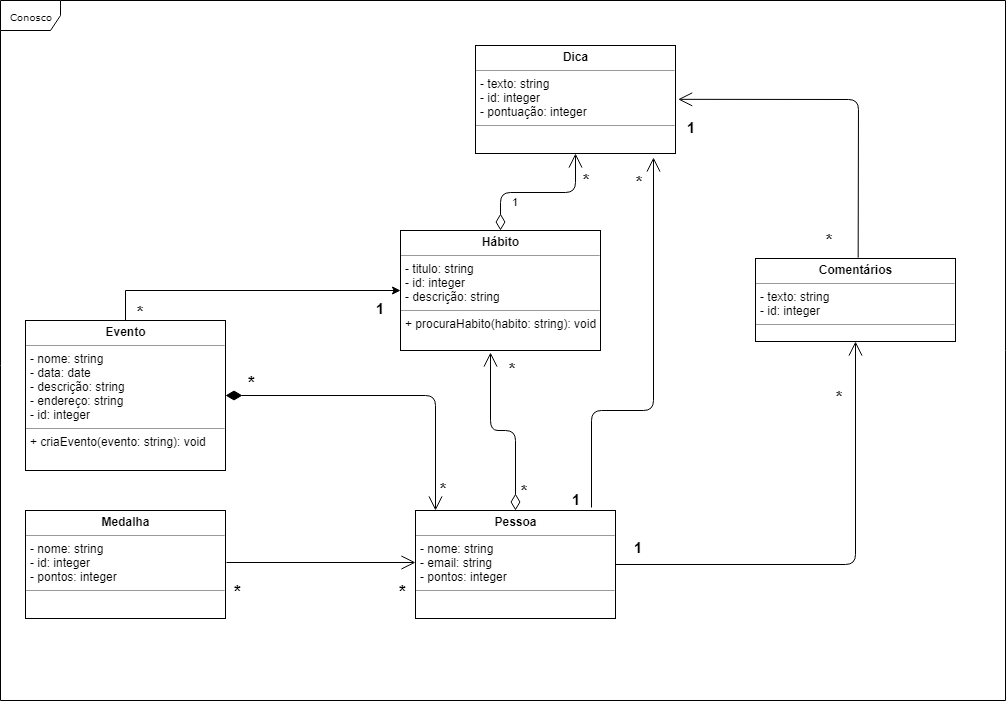

The diagram above was exported from draw.io. Its source (the exported page's mxGraphModel, read from the mxfile embedded in the PNG):
<mxGraphModel dx="1394" dy="715" grid="1" gridSize="10" guides="1" tooltips="1" connect="1" arrows="1" fold="1" page="1" pageScale="1" pageWidth="850" pageHeight="1100" background="#ffffff" math="0" shadow="0">
  <root>
    <mxCell id="0" />
    <mxCell id="1" parent="0" />
    <mxCell id="17acba5748e5396b-1" value="Conosco" style="shape=umlFrame;whiteSpace=wrap;html=1;rounded=0;shadow=0;comic=0;labelBackgroundColor=none;strokeColor=#000000;strokeWidth=1;fillColor=#ffffff;fontFamily=Verdana;fontSize=10;fontColor=#000000;align=center;" parent="1" vertex="1">
      <mxGeometry x="35" y="210" width="1005" height="700" as="geometry" />
    </mxCell>
    <mxCell id="5d2195bd80daf111-15" value="&lt;p style=&quot;margin: 0px ; margin-top: 4px ; text-align: center&quot;&gt;&lt;b&gt;Hábito&lt;/b&gt;&lt;/p&gt;&lt;hr size=&quot;1&quot;&gt;&lt;p style=&quot;margin: 0px ; margin-left: 4px&quot;&gt;- titulo: string&lt;br&gt;- id: integer&lt;/p&gt;&lt;p style=&quot;margin: 0px ; margin-left: 4px&quot;&gt;- descrição: string&lt;/p&gt;&lt;hr size=&quot;1&quot;&gt;&lt;p style=&quot;margin: 0px ; margin-left: 4px&quot;&gt;+ procuraHabito(habito: string): void&lt;br&gt;&lt;br&gt;&lt;/p&gt;" style="verticalAlign=top;align=left;overflow=fill;fontSize=12;fontFamily=Helvetica;html=1;rounded=0;shadow=0;comic=0;labelBackgroundColor=none;strokeColor=#000000;strokeWidth=1;fillColor=#ffffff;" parent="1" vertex="1">
      <mxGeometry x="435" y="440" width="200" height="120" as="geometry" />
    </mxCell>
    <mxCell id="AfKEZW8hkcxdOO3m90R3-1" value="&lt;p style=&quot;margin: 0px ; margin-top: 4px ; text-align: center&quot;&gt;&lt;b&gt;Dica&lt;/b&gt;&lt;/p&gt;&lt;hr size=&quot;1&quot;&gt;&lt;p style=&quot;margin: 0px ; margin-left: 4px&quot;&gt;- texto: string&lt;br&gt;- id: integer&lt;/p&gt;&lt;p style=&quot;margin: 0px ; margin-left: 4px&quot;&gt;- pontuação: integer&lt;/p&gt;&lt;hr size=&quot;1&quot;&gt;&lt;p style=&quot;margin: 0px ; margin-left: 4px&quot;&gt;&lt;br&gt;&lt;/p&gt;" style="verticalAlign=top;align=left;overflow=fill;fontSize=12;fontFamily=Helvetica;html=1;rounded=0;shadow=0;comic=0;labelBackgroundColor=none;strokeColor=#000000;strokeWidth=1;fillColor=#ffffff;" vertex="1" parent="1">
      <mxGeometry x="510" y="255" width="200" height="108" as="geometry" />
    </mxCell>
    <mxCell id="yY5OujPUgB8g3hCFKRUy-6" style="edgeStyle=orthogonalEdgeStyle;rounded=0;orthogonalLoop=1;jettySize=auto;html=1;entryX=0;entryY=0.5;entryDx=0;entryDy=0;" edge="1" parent="1" source="AfKEZW8hkcxdOO3m90R3-2" target="5d2195bd80daf111-15">
      <mxGeometry relative="1" as="geometry">
        <Array as="points">
          <mxPoint x="160" y="500" />
        </Array>
      </mxGeometry>
    </mxCell>
    <mxCell id="AfKEZW8hkcxdOO3m90R3-2" value="&lt;p style=&quot;margin: 0px ; margin-top: 4px ; text-align: center&quot;&gt;&lt;b&gt;Evento&lt;/b&gt;&lt;/p&gt;&lt;hr size=&quot;1&quot;&gt;&lt;p style=&quot;margin: 0px ; margin-left: 4px&quot;&gt;- nome: string&lt;br&gt;- data: date&lt;/p&gt;&lt;p style=&quot;margin: 0px ; margin-left: 4px&quot;&gt;- descrição: string&lt;/p&gt;&lt;p style=&quot;margin: 0px ; margin-left: 4px&quot;&gt;- endereço: string&lt;/p&gt;&lt;p style=&quot;margin: 0px ; margin-left: 4px&quot;&gt;- id: integer&lt;/p&gt;&lt;hr size=&quot;1&quot;&gt;&lt;p style=&quot;margin: 0px ; margin-left: 4px&quot;&gt;+ criaEvento(evento: string): void&lt;/p&gt;" style="verticalAlign=top;align=left;overflow=fill;fontSize=12;fontFamily=Helvetica;html=1;rounded=0;shadow=0;comic=0;labelBackgroundColor=none;strokeColor=#000000;strokeWidth=1;fillColor=#ffffff;" vertex="1" parent="1">
      <mxGeometry x="60" y="530" width="200" height="150" as="geometry" />
    </mxCell>
    <mxCell id="AfKEZW8hkcxdOO3m90R3-3" value="&lt;p style=&quot;margin: 0px ; margin-top: 4px ; text-align: center&quot;&gt;&lt;b&gt;Medalha&lt;/b&gt;&lt;/p&gt;&lt;hr size=&quot;1&quot;&gt;&lt;p style=&quot;margin: 0px ; margin-left: 4px&quot;&gt;- nome: string&lt;br&gt;- id: integer&lt;/p&gt;&lt;p style=&quot;margin: 0px ; margin-left: 4px&quot;&gt;- pontos: integer&lt;/p&gt;&lt;hr size=&quot;1&quot;&gt;&lt;p style=&quot;margin: 0px ; margin-left: 4px&quot;&gt;&lt;br&gt;&lt;/p&gt;" style="verticalAlign=top;align=left;overflow=fill;fontSize=12;fontFamily=Helvetica;html=1;rounded=0;shadow=0;comic=0;labelBackgroundColor=none;strokeColor=#000000;strokeWidth=1;fillColor=#ffffff;" vertex="1" parent="1">
      <mxGeometry x="60" y="720" width="200" height="108" as="geometry" />
    </mxCell>
    <mxCell id="AfKEZW8hkcxdOO3m90R3-4" value="&lt;p style=&quot;margin: 0px ; margin-top: 4px ; text-align: center&quot;&gt;&lt;b&gt;Comentários&lt;/b&gt;&lt;/p&gt;&lt;hr size=&quot;1&quot;&gt;&lt;p style=&quot;margin: 0px ; margin-left: 4px&quot;&gt;- texto: string&lt;br&gt;- id: integer&lt;/p&gt;&lt;hr size=&quot;1&quot;&gt;&lt;p style=&quot;margin: 0px ; margin-left: 4px&quot;&gt;&lt;br&gt;&lt;/p&gt;" style="verticalAlign=top;align=left;overflow=fill;fontSize=12;fontFamily=Helvetica;html=1;rounded=0;shadow=0;comic=0;labelBackgroundColor=none;strokeColor=#000000;strokeWidth=1;fillColor=#ffffff;" vertex="1" parent="1">
      <mxGeometry x="790" y="468" width="200" height="83" as="geometry" />
    </mxCell>
    <mxCell id="AfKEZW8hkcxdOO3m90R3-5" value="&lt;p style=&quot;margin: 0px ; margin-top: 4px ; text-align: center&quot;&gt;&lt;b&gt;Pessoa&lt;/b&gt;&lt;/p&gt;&lt;hr size=&quot;1&quot;&gt;&lt;p style=&quot;margin: 0px ; margin-left: 4px&quot;&gt;- nome: string&lt;br&gt;- email: string&lt;/p&gt;&lt;p style=&quot;margin: 0px ; margin-left: 4px&quot;&gt;- pontos: integer&lt;/p&gt;&lt;hr size=&quot;1&quot;&gt;&lt;p style=&quot;margin: 0px ; margin-left: 4px&quot;&gt;&lt;br&gt;&lt;/p&gt;" style="verticalAlign=top;align=left;overflow=fill;fontSize=12;fontFamily=Helvetica;html=1;rounded=0;shadow=0;comic=0;labelBackgroundColor=none;strokeColor=#000000;strokeWidth=1;fillColor=#ffffff;" vertex="1" parent="1">
      <mxGeometry x="450" y="720" width="200" height="108" as="geometry" />
    </mxCell>
    <mxCell id="AfKEZW8hkcxdOO3m90R3-11" value="&lt;font size=&quot;1&quot;&gt;&lt;b style=&quot;font-size: 18px&quot;&gt;*&lt;/b&gt;&lt;/font&gt;" style="endArrow=open;html=1;endSize=12;startArrow=diamondThin;startSize=14;startFill=1;edgeStyle=orthogonalEdgeStyle;align=left;verticalAlign=bottom;exitX=1;exitY=0.5;exitDx=0;exitDy=0;" edge="1" parent="1" source="AfKEZW8hkcxdOO3m90R3-2" target="AfKEZW8hkcxdOO3m90R3-5">
      <mxGeometry x="-0.8727" relative="1" as="geometry">
        <mxPoint x="300" y="610" as="sourcePoint" />
        <mxPoint x="549.6666666666667" y="619.8333333333335" as="targetPoint" />
        <Array as="points">
          <mxPoint x="470" y="605" />
        </Array>
        <mxPoint as="offset" />
      </mxGeometry>
    </mxCell>
    <mxCell id="tC6VIrkVjNRzR1xlT8qU-3" value="1" style="endArrow=open;html=1;endSize=12;startArrow=diamondThin;startSize=14;startFill=0;edgeStyle=orthogonalEdgeStyle;align=left;verticalAlign=bottom;exitX=0.5;exitY=0;exitDx=0;exitDy=0;entryX=0.5;entryY=1;entryDx=0;entryDy=0;" edge="1" parent="1" source="5d2195bd80daf111-15" target="AfKEZW8hkcxdOO3m90R3-1">
      <mxGeometry x="-0.7403" y="-10" relative="1" as="geometry">
        <mxPoint x="560" y="400" as="sourcePoint" />
        <mxPoint x="720" y="400" as="targetPoint" />
        <mxPoint as="offset" />
      </mxGeometry>
    </mxCell>
    <mxCell id="AfKEZW8hkcxdOO3m90R3-12" value="" style="endArrow=open;endFill=1;endSize=12;html=1;" edge="1" parent="1">
      <mxGeometry width="160" relative="1" as="geometry">
        <mxPoint x="261" y="772" as="sourcePoint" />
        <mxPoint x="450" y="772" as="targetPoint" />
      </mxGeometry>
    </mxCell>
    <mxCell id="AfKEZW8hkcxdOO3m90R3-13" value="&lt;b&gt;&lt;font style=&quot;font-size: 18px&quot;&gt;*&lt;/font&gt;&lt;/b&gt;&lt;br&gt;" style="text;html=1;resizable=0;points=[];align=center;verticalAlign=middle;labelBackgroundColor=#ffffff;" vertex="1" connectable="0" parent="AfKEZW8hkcxdOO3m90R3-12">
      <mxGeometry x="0.8413" relative="1" as="geometry">
        <mxPoint x="-163" y="29" as="offset" />
      </mxGeometry>
    </mxCell>
    <mxCell id="tC6VIrkVjNRzR1xlT8qU-4" value="" style="endArrow=open;endFill=1;endSize=12;html=1;entryX=0.5;entryY=1;entryDx=0;entryDy=0;" edge="1" parent="1" target="AfKEZW8hkcxdOO3m90R3-4">
      <mxGeometry width="160" relative="1" as="geometry">
        <mxPoint x="650" y="774" as="sourcePoint" />
        <mxPoint x="839" y="774" as="targetPoint" />
        <Array as="points">
          <mxPoint x="890" y="774" />
        </Array>
      </mxGeometry>
    </mxCell>
    <mxCell id="AfKEZW8hkcxdOO3m90R3-14" value="&lt;b&gt;&lt;font style=&quot;font-size: 18px&quot;&gt;*&lt;/font&gt;&lt;/b&gt;&lt;br&gt;" style="text;html=1;resizable=0;points=[];align=center;verticalAlign=middle;labelBackgroundColor=#ffffff;" vertex="1" connectable="0" parent="1">
      <mxGeometry x="427" y="806" as="geometry">
        <mxPoint x="10" y="-5" as="offset" />
      </mxGeometry>
    </mxCell>
    <mxCell id="yY5OujPUgB8g3hCFKRUy-3" value="" style="endArrow=open;html=1;endSize=12;startArrow=diamondThin;startSize=14;startFill=0;edgeStyle=orthogonalEdgeStyle;align=left;verticalAlign=bottom;exitX=0.5;exitY=0;exitDx=0;exitDy=0;entryX=0.45;entryY=1.014;entryDx=0;entryDy=0;entryPerimeter=0;" edge="1" parent="1" source="AfKEZW8hkcxdOO3m90R3-5" target="5d2195bd80daf111-15">
      <mxGeometry x="-0.8551" y="-20" relative="1" as="geometry">
        <mxPoint x="570" y="670" as="sourcePoint" />
        <mxPoint x="730" y="670" as="targetPoint" />
        <mxPoint as="offset" />
      </mxGeometry>
    </mxCell>
    <mxCell id="AfKEZW8hkcxdOO3m90R3-18" value="&lt;font style=&quot;font-size: 15px&quot;&gt;&lt;b&gt;1&lt;/b&gt;&lt;/font&gt;" style="text;html=1;strokeColor=none;fillColor=none;align=center;verticalAlign=middle;whiteSpace=wrap;rounded=0;" vertex="1" parent="1">
      <mxGeometry x="652" y="747" width="40" height="20" as="geometry" />
    </mxCell>
    <mxCell id="AfKEZW8hkcxdOO3m90R3-19" value="&lt;font style=&quot;font-size: 17px&quot;&gt;&lt;b&gt;*&lt;/b&gt;&lt;/font&gt;" style="text;html=1;strokeColor=none;fillColor=none;align=center;verticalAlign=middle;whiteSpace=wrap;rounded=0;" vertex="1" parent="1">
      <mxGeometry x="853" y="597" width="40" height="20" as="geometry" />
    </mxCell>
    <mxCell id="AfKEZW8hkcxdOO3m90R3-20" value="&lt;font style=&quot;font-size: 17px&quot;&gt;&lt;b&gt;*&lt;/b&gt;&lt;/font&gt;" style="text;html=1;strokeColor=none;fillColor=none;align=center;verticalAlign=middle;whiteSpace=wrap;rounded=0;" vertex="1" parent="1">
      <mxGeometry x="843" y="440" width="40" height="20" as="geometry" />
    </mxCell>
    <mxCell id="AfKEZW8hkcxdOO3m90R3-21" value="&lt;font style=&quot;font-size: 15px&quot;&gt;&lt;b&gt;1&lt;/b&gt;&lt;/font&gt;" style="text;html=1;strokeColor=none;fillColor=none;align=center;verticalAlign=middle;whiteSpace=wrap;rounded=0;" vertex="1" parent="1">
      <mxGeometry x="705" y="327" width="40" height="20" as="geometry" />
    </mxCell>
    <mxCell id="AfKEZW8hkcxdOO3m90R3-22" value="&lt;font style=&quot;font-size: 17px&quot;&gt;&lt;b&gt;*&lt;/b&gt;&lt;/font&gt;" style="text;html=1;strokeColor=none;fillColor=none;align=center;verticalAlign=middle;whiteSpace=wrap;rounded=0;" vertex="1" parent="1">
      <mxGeometry x="526" y="568.5" width="40" height="20" as="geometry" />
    </mxCell>
    <mxCell id="AfKEZW8hkcxdOO3m90R3-23" value="&lt;font style=&quot;font-size: 17px&quot;&gt;&lt;b&gt;*&lt;/b&gt;&lt;/font&gt;" style="text;html=1;strokeColor=none;fillColor=none;align=center;verticalAlign=middle;whiteSpace=wrap;rounded=0;" vertex="1" parent="1">
      <mxGeometry x="537.5" y="691" width="40" height="20" as="geometry" />
    </mxCell>
    <mxCell id="AfKEZW8hkcxdOO3m90R3-25" value="&lt;font style=&quot;font-size: 15px&quot;&gt;&lt;b&gt;1&lt;/b&gt;&lt;/font&gt;" style="text;html=1;strokeColor=none;fillColor=none;align=center;verticalAlign=middle;whiteSpace=wrap;rounded=0;" vertex="1" parent="1">
      <mxGeometry x="394" y="508" width="40" height="20" as="geometry" />
    </mxCell>
    <mxCell id="AfKEZW8hkcxdOO3m90R3-26" value="&lt;font style=&quot;font-size: 17px&quot;&gt;&lt;b&gt;*&lt;/b&gt;&lt;/font&gt;" style="text;html=1;strokeColor=none;fillColor=none;align=center;verticalAlign=middle;whiteSpace=wrap;rounded=0;" vertex="1" parent="1">
      <mxGeometry x="154" y="512" width="40" height="20" as="geometry" />
    </mxCell>
    <mxCell id="AfKEZW8hkcxdOO3m90R3-29" value="" style="endArrow=open;endFill=1;endSize=12;html=1;exitX=0.5;exitY=0;exitDx=0;exitDy=0;entryX=1;entryY=0.5;entryDx=0;entryDy=0;" edge="1" parent="1">
      <mxGeometry width="160" relative="1" as="geometry">
        <mxPoint x="892.666666666667" y="467.16666666666674" as="sourcePoint" />
        <mxPoint x="712.6666666666667" y="308.83333333333337" as="targetPoint" />
        <Array as="points">
          <mxPoint x="893" y="309" />
        </Array>
      </mxGeometry>
    </mxCell>
    <mxCell id="AfKEZW8hkcxdOO3m90R3-31" value="&lt;font style=&quot;font-size: 17px&quot;&gt;&lt;b&gt;*&lt;/b&gt;&lt;/font&gt;" style="text;html=1;strokeColor=none;fillColor=none;align=center;verticalAlign=middle;whiteSpace=wrap;rounded=0;" vertex="1" parent="1">
      <mxGeometry x="457" y="689" width="40" height="20" as="geometry" />
    </mxCell>
    <mxCell id="AfKEZW8hkcxdOO3m90R3-32" value="&lt;font style=&quot;font-size: 17px&quot;&gt;&lt;b&gt;*&lt;/b&gt;&lt;/font&gt;" style="text;html=1;strokeColor=none;fillColor=none;align=center;verticalAlign=middle;whiteSpace=wrap;rounded=0;" vertex="1" parent="1">
      <mxGeometry x="600" y="380" width="40" height="20" as="geometry" />
    </mxCell>
    <mxCell id="AfKEZW8hkcxdOO3m90R3-33" value="" style="endArrow=open;endFill=1;endSize=12;html=1;entryX=0.89;entryY=1.037;entryDx=0;entryDy=0;entryPerimeter=0;" edge="1" parent="1" target="AfKEZW8hkcxdOO3m90R3-1">
      <mxGeometry width="160" relative="1" as="geometry">
        <mxPoint x="626" y="717" as="sourcePoint" />
        <mxPoint x="650.166666666667" y="420.83333333333337" as="targetPoint" />
        <Array as="points">
          <mxPoint x="626" y="620" />
          <mxPoint x="688" y="620" />
        </Array>
      </mxGeometry>
    </mxCell>
    <mxCell id="AfKEZW8hkcxdOO3m90R3-34" value="&lt;font style=&quot;font-size: 15px&quot;&gt;&lt;b&gt;1&lt;/b&gt;&lt;/font&gt;" style="text;html=1;strokeColor=none;fillColor=none;align=center;verticalAlign=middle;whiteSpace=wrap;rounded=0;" vertex="1" parent="1">
      <mxGeometry x="590" y="699" width="40" height="20" as="geometry" />
    </mxCell>
    <mxCell id="AfKEZW8hkcxdOO3m90R3-35" value="&lt;font style=&quot;font-size: 17px&quot;&gt;&lt;b&gt;*&lt;/b&gt;&lt;/font&gt;" style="text;html=1;strokeColor=none;fillColor=none;align=center;verticalAlign=middle;whiteSpace=wrap;rounded=0;" vertex="1" parent="1">
      <mxGeometry x="653" y="382" width="40" height="20" as="geometry" />
    </mxCell>
  </root>
</mxGraphModel>